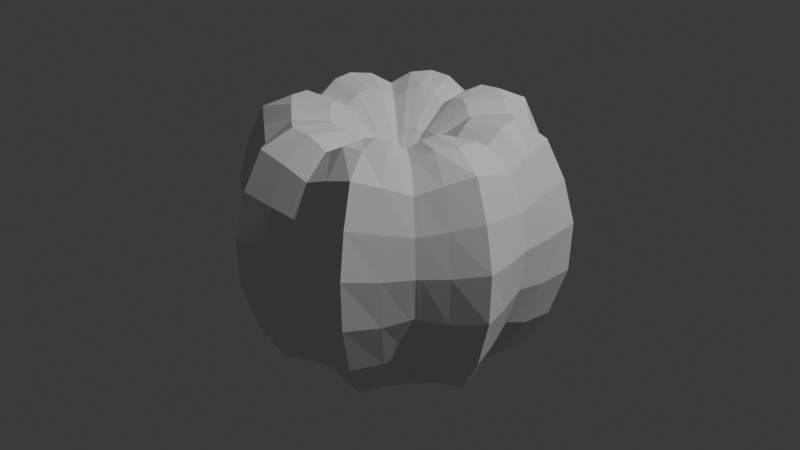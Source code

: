 # Source: v1.blend  (saved by Blender 4.0.36; exported with 4.5.12 LTS)
import bpy
from mathutils import Matrix  # noqa: F401  (used for matrix-valued properties, if any)

bpy.ops.wm.read_factory_settings(use_empty=True)
scene = bpy.context.scene
scene.name = 'Scene'

# ---- collections
col_collection = bpy.data.collections.new('Collection'); scene.collection.children.link(col_collection)

# ---- world
world_world = bpy.data.worlds.new('World'); scene.world = world_world
world_world.use_nodes = True; world_world.node_tree.nodes.clear()
_N = world_world.node_tree.nodes; _L = world_world.node_tree.links
n0 = _N.new('ShaderNodeOutputWorld'); n0.name = 'World Output'; n0.location = (300, 300)
n1 = _N.new('ShaderNodeBackground'); n1.name = 'Background'; n1.location = (10, 300)
n1.inputs[0].default_value = (0.05088, 0.05088, 0.05088, 1.0)
_L.new(n1.outputs[0], n0.inputs[0])
n0.is_active_output = True
world_world.color = (0.05088, 0.05088, 0.05088)
world_world.use_sun_shadow = False
world_world.sun_shadow_jitter_overblur = 0.0

# ---- lights
light_light = bpy.data.lights.new('Light', 'POINT')
light_light.transmission_factor = 0.0
light_light.use_soft_falloff = False
light_light.energy = 1000.0
light_light.shadow_soft_size = 0.1
light_light.shadow_maximum_resolution = 0.006
light_light.use_absolute_resolution = True

# ---- meshes
me_sphere_001 = bpy.data.meshes.new('Sphere.001')
me_sphere_001.from_pydata([(0.0, -5.878e-09, 0.2338), (0.05776, -5.878e-09, 0.2934), (0.1658, -5.878e-09, 0.4164), (0.5044, 9.023e-09, 0.5326), (0.6313, -6.548e-08, 0.4404), (0.7015, 3.883e-08, 0.2936), (0.7367, -6.548e-08, 0.1266), (0.6481, -5.058e-08, -0.2488), (0.4628, -5.058e-08, -0.539), (0.3567, 9.023e-09, -0.539), (0.1235, -5.878e-09, -0.539), (0.05666, -0.01127, 0.2935), (0.163, -0.03243, 0.4425), (0.3244, -0.06453, 0.5587), (0.5046, -0.1004, 0.5827), (0.638, -0.1269, 0.4838), (0.7134, -0.1419, 0.3184), (0.7557, -0.1503, 0.1308), (0.7376, -0.1467, -0.08675), (0.6675, -0.1328, -0.3001), (0.5694, -0.1133, -0.4706), (0.4689, -0.09326, -0.539), (0.3568, -0.07098, -0.539), (0.2294, -0.04564, -0.539), (0.1216, -0.02419, -0.539), (0.04615, -0.009179, -0.539), (0.05342, -0.02213, 0.2938), (0.1546, -0.06403, 0.4457), (0.3127, -0.1295, 0.5731), (0.4987, -0.2066, 0.5901), (0.6433, -0.2665, 0.5218), (0.7274, -0.3013, 0.3492), (0.78, -0.3231, 0.1526), (0.7726, -0.32, -0.07587), (0.6992, -0.2896, -0.3075), (0.5894, -0.2441, -0.49), (0.4759, -0.1971, -0.539), (0.3527, -0.1461, -0.539), (0.2212, -0.09161, -0.539), (0.1155, -0.04783, -0.539), (0.04358, -0.01805, -0.539), (0.04804, -0.0321, 0.2935), (0.1382, -0.09236, 0.4425), (0.275, -0.1838, 0.5587), (0.4277, -0.2858, 0.5827), (0.5409, -0.3614, 0.4838), (0.6048, -0.4041, 0.3184), (0.6406, -0.4281, 0.1308), (0.6253, -0.4178, -0.08675), (0.5659, -0.3781, -0.3001), (0.4828, -0.3226, -0.4706), (0.3975, -0.2656, -0.539), (0.3025, -0.2021, -0.539), (0.1945, -0.13, -0.539), (0.1031, -0.06888, -0.539), (0.03912, -0.02614, -0.539), (0.04084, -0.04084, 0.2934), (0.1173, -0.1173, 0.4164), (0.2319, -0.2319, 0.5174), (0.3566, -0.3566, 0.5326), (0.4464, -0.4464, 0.4404), (0.496, -0.496, 0.2936), (0.5209, -0.5209, 0.1266), (0.5057, -0.5057, -0.06409), (0.4583, -0.4583, -0.2488), (0.3936, -0.3936, -0.398), (0.3272, -0.3272, -0.539), (0.2522, -0.2522, -0.539), (0.164, -0.164, -0.539), (0.0873, -0.0873, -0.539), (0.03324, -0.03324, -0.539), (2.98e-08, 9.023e-09, -0.539), (0.04084, 0.04084, 0.2934), (0.1173, 0.1173, 0.4164), (0.2319, 0.2319, 0.5174), (0.3566, 0.3566, 0.5326), (0.4464, 0.4464, 0.4404), (0.496, 0.496, 0.2936), (0.5209, 0.5209, 0.1266), (0.5057, 0.5057, -0.06409), (0.4583, 0.4583, -0.2488), (0.3936, 0.3936, -0.398), (0.3272, 0.3272, -0.539), (0.2522, 0.2522, -0.539), (0.164, 0.164, -0.539), (0.0873, 0.0873, -0.539), (0.03324, 0.03324, -0.539), (0.04804, 0.0321, 0.2935), (0.1382, 0.09236, 0.4425), (0.275, 0.1838, 0.5587), (0.4277, 0.2858, 0.5827), (0.5409, 0.3614, 0.4838), (0.6048, 0.4041, 0.3184), (0.6406, 0.4281, 0.1308), (0.6253, 0.4178, -0.08675), (0.5659, 0.3781, -0.3001), (0.4828, 0.3226, -0.4706), (0.3975, 0.2656, -0.539), (0.3025, 0.2021, -0.539), (0.1945, 0.13, -0.539), (0.1031, 0.06888, -0.539), (0.03912, 0.02614, -0.539), (0.05342, 0.02213, 0.2938), (0.1546, 0.06403, 0.4457), (0.3127, 0.1295, 0.5731), (0.4987, 0.2066, 0.5901), (0.6433, 0.2665, 0.5218), (0.7274, 0.3013, 0.3492), (0.78, 0.3231, 0.1526), (0.7726, 0.32, -0.07587), (0.6992, 0.2896, -0.3075), (0.5894, 0.2441, -0.49), (0.4759, 0.1971, -0.539), (0.3527, 0.1461, -0.539), (0.2212, 0.09161, -0.539), (0.1155, 0.04783, -0.539), (0.04358, 0.01805, -0.539), (0.05666, 0.01127, 0.2935), (0.163, 0.03243, 0.4425), (0.3244, 0.06453, 0.5587), (0.5046, 0.1004, 0.5827), (0.638, 0.1269, 0.4838), (0.7134, 0.1419, 0.3184), (0.7557, 0.1503, 0.1308), (0.7376, 0.1467, -0.08675), (0.6675, 0.1328, -0.3001), (0.5694, 0.1133, -0.4706), (0.4689, 0.09326, -0.539), (0.3568, 0.07098, -0.539), (0.2294, 0.04564, -0.539), (0.1216, 0.02419, -0.539), (0.04615, 0.00918, -0.539), (0.3279, -6.548e-08, 0.5174), (0.7152, -2.443e-07, -0.06409), (0.5566, 2.392e-08, -0.398), (0.2319, -2.078e-08, -0.539), (0.04701, 2.392e-08, -0.539), (0.2629, -0.2416, -0.539), (0.3421, -0.3142, -0.539), (0.4664, -0.4284, 0.4496), (0.3717, -0.3417, 0.5432), (0.1704, -0.1568, -0.539), (0.519, -0.4766, 0.2989), (0.09064, -0.0834, -0.539), (0.5463, -0.5013, 0.1275), (0.03449, -0.03174, -0.539), (0.531, -0.4871, -0.06888), (0.04236, -0.03899, 0.2934), (0.481, -0.4413, -0.2597), (0.1217, -0.112, 0.4219), (0.4124, -0.3786, -0.4133), (0.241, -0.2217, 0.5261), (0.03443, 0.0318, -0.539), (0.09049, 0.08357, -0.539), (0.5299, 0.4879, -0.06867), (0.5452, 0.5021, 0.1274), (0.0423, 0.03907, 0.2934), (0.4801, 0.442, -0.2592), (0.1215, 0.1122, 0.4217), (0.4116, 0.3792, -0.4127), (0.2406, 0.2221, 0.5258), (0.3415, 0.3147, -0.539), (0.371, 0.3423, 0.5428), (0.2624, 0.2421, -0.539), (0.4655, 0.4292, 0.4492), (0.1702, 0.1571, -0.539), (0.5181, 0.4774, 0.2987), (0.2315, 0.00798, -0.539), (0.04686, 0.001605, -0.539), (0.7191, 0.02565, -0.06805), (0.5588, 0.01981, -0.4107), (0.3273, 0.01128, 0.5246), (0.3567, 0.01241, -0.539), (0.4638, 0.01631, -0.539), (0.6325, 0.02219, 0.448), (0.5044, 0.01755, 0.5414), (0.7036, 0.02481, 0.298), (0.1231, 0.004229, -0.539), (0.74, 0.02628, 0.1273), (0.05757, 0.001971, 0.2934), (0.6515, 0.02322, -0.2578), (0.1654, 0.005671, 0.421), (0.1232, -0.003916, -0.539), (0.7398, -0.02434, 0.1273), (0.05758, -0.001825, 0.2934), (0.6512, -0.0215, -0.2571), (0.1654, -0.005251, 0.4206), (0.4638, -0.0151, -0.539), (0.5044, -0.01625, 0.5407), (0.3567, -0.01149, -0.539), (0.6324, -0.02055, 0.4474), (0.7034, -0.02298, 0.2976), (0.04687, -0.001486, -0.539), (0.7188, -0.02376, -0.06775), (0.5587, -0.01834, -0.4097), (0.3274, -0.01045, 0.5241), (0.2315, -0.007389, -0.539)], [], [(192, 182, 24, 25), (193, 183, 17, 18), (1, 0, 11, 184), (71, 136, 192, 25), (185, 193, 18, 19), (186, 184, 11, 12), (194, 185, 19, 20), (195, 186, 12, 13), (187, 194, 20, 21), (188, 195, 13, 14), (189, 187, 21, 22), (190, 188, 14, 15), (196, 189, 22, 23), (191, 190, 15, 16), (182, 196, 23, 24), (183, 191, 16, 17), (14, 13, 28, 29), (22, 21, 36, 37), (15, 14, 29, 30), (23, 22, 37, 38), (16, 15, 30, 31), (24, 23, 38, 39), (17, 16, 31, 32), (25, 24, 39, 40), (18, 17, 32, 33), (11, 0, 26), (71, 25, 40), (19, 18, 33, 34), (12, 11, 26, 27), (20, 19, 34, 35), (13, 12, 27, 28), (21, 20, 35, 36), (33, 32, 47, 48), (26, 0, 41), (71, 40, 55), (34, 33, 48, 49), (27, 26, 41, 42), (35, 34, 49, 50), (28, 27, 42, 43), (36, 35, 50, 51), (29, 28, 43, 44), (37, 36, 51, 52), (30, 29, 44, 45), (38, 37, 52, 53), (31, 30, 45, 46), (39, 38, 53, 54), (32, 31, 46, 47), (40, 39, 54, 55), (137, 138, 66, 67), (139, 140, 59, 60), (141, 137, 67, 68), (142, 139, 60, 61), (143, 141, 68, 69), (144, 142, 61, 62), (145, 143, 69, 70), (146, 144, 62, 63), (41, 0, 56, 147), (71, 55, 145, 70), (148, 146, 63, 64), (149, 147, 56, 57), (150, 148, 64, 65), (151, 149, 57, 58), (138, 150, 65, 66), (140, 151, 58, 59), (152, 153, 100, 101), (154, 155, 93, 94), (72, 0, 87, 156), (71, 86, 152, 101), (157, 154, 94, 95), (158, 156, 87, 88), (159, 157, 95, 96), (160, 158, 88, 89), (161, 159, 96, 97), (162, 160, 89, 90), (163, 161, 97, 98), (164, 162, 90, 91), (165, 163, 98, 99), (166, 164, 91, 92), (153, 165, 99, 100), (155, 166, 92, 93), (90, 89, 104, 105), (98, 97, 112, 113), (91, 90, 105, 106), (99, 98, 113, 114), (92, 91, 106, 107), (100, 99, 114, 115), (93, 92, 107, 108), (101, 100, 115, 116), (94, 93, 108, 109), (87, 0, 102), (71, 101, 116), (95, 94, 109, 110), (88, 87, 102, 103), (96, 95, 110, 111), (89, 88, 103, 104), (97, 96, 111, 112), (109, 108, 123, 124), (102, 0, 117), (71, 116, 131), (110, 109, 124, 125), (103, 102, 117, 118), (111, 110, 125, 126), (104, 103, 118, 119), (112, 111, 126, 127), (105, 104, 119, 120), (113, 112, 127, 128), (106, 105, 120, 121), (114, 113, 128, 129), (107, 106, 121, 122), (115, 114, 129, 130), (108, 107, 122, 123), (116, 115, 130, 131), (172, 173, 8, 9), (174, 175, 3, 4), (167, 172, 9, 135), (176, 174, 4, 5), (177, 167, 135, 10), (178, 176, 5, 6), (168, 177, 10, 136), (169, 178, 6, 133), (117, 0, 1, 179), (71, 131, 168, 136), (180, 169, 133, 7), (181, 179, 1, 2), (170, 180, 7, 134), (171, 181, 2, 132), (173, 170, 134, 8), (175, 171, 132, 3), (44, 43, 151, 140), (51, 50, 150, 138), (43, 42, 149, 151), (50, 49, 148, 150), (42, 41, 147, 149), (49, 48, 146, 148), (48, 47, 144, 146), (55, 54, 143, 145), (47, 46, 142, 144), (54, 53, 141, 143), (46, 45, 139, 142), (53, 52, 137, 141), (45, 44, 140, 139), (52, 51, 138, 137), (78, 77, 166, 155), (85, 84, 165, 153), (77, 76, 164, 166), (84, 83, 163, 165), (76, 75, 162, 164), (83, 82, 161, 163), (75, 74, 160, 162), (82, 81, 159, 161), (74, 73, 158, 160), (81, 80, 157, 159), (73, 72, 156, 158), (80, 79, 154, 157), (79, 78, 155, 154), (86, 85, 153, 152), (120, 119, 171, 175), (127, 126, 170, 173), (119, 118, 181, 171), (126, 125, 180, 170), (118, 117, 179, 181), (125, 124, 169, 180), (124, 123, 178, 169), (131, 130, 177, 168), (123, 122, 176, 178), (130, 129, 167, 177), (122, 121, 174, 176), (129, 128, 172, 167), (121, 120, 175, 174), (128, 127, 173, 172), (6, 5, 191, 183), (10, 135, 196, 182), (5, 4, 190, 191), (135, 9, 189, 196), (4, 3, 188, 190), (9, 8, 187, 189), (3, 132, 195, 188), (8, 134, 194, 187), (132, 2, 186, 195), (134, 7, 185, 194), (2, 1, 184, 186), (7, 133, 193, 185), (133, 6, 183, 193), (136, 10, 182, 192)])
_uv = me_sphere_001.uv_layers.new(name='UVMap')
_uv.uv.foreach_set('vector', [0.4949, 0.0625, 0.4949, 0.125, 0.4688, 0.125, 0.4688, 0.0625, 0.4949, 0.5, 0.4949, 0.5625, 0.4688, 0.5625, 0.4687, 0.5, 0.5, 0.9375, 0.4844, 1.0, 0.4688, 0.9375, 0.4949, 0.9375, 0.4844, 0.0, 0.5, 0.0625, 0.4949, 0.0625, 0.4688, 0.0625, 0.4949, 0.4375, 0.4949, 0.5, 0.4687, 0.5, 0.4688, 0.4375, 0.4949, 0.875, 0.4949, 0.9375, 0.4688, 0.9375, 0.4688, 0.875, 0.4949, 0.375, 0.4949, 0.4375, 0.4688, 0.4375, 0.4688, 0.375, 0.4949, 0.8125, 0.4949, 0.875, 0.4688, 0.875, 0.4688, 0.8125, 0.4949, 0.3125, 0.4949, 0.375, 0.4688, 0.375, 0.4687, 0.3125, 0.4949, 0.75, 0.4949, 0.8125, 0.4688, 0.8125, 0.4688, 0.75, 0.4949, 0.25, 0.4949, 0.3125, 0.4687, 0.3125, 0.4688, 0.25, 0.4949, 0.6875, 0.4949, 0.75, 0.4688, 0.75, 0.4687, 0.6875, 0.4949, 0.1875, 0.4949, 0.25, 0.4688, 0.25, 0.4688, 0.1875, 0.4949, 0.625, 0.4949, 0.6875, 0.4687, 0.6875, 0.4688, 0.625, 0.4949, 0.125, 0.4949, 0.1875, 0.4688, 0.1875, 0.4688, 0.125, 0.4949, 0.5625, 0.4949, 0.625, 0.4688, 0.625, 0.4688, 0.5625, 0.4688, 0.75, 0.4688, 0.8125, 0.4375, 0.8125, 0.4375, 0.75, 0.4688, 0.25, 0.4687, 0.3125, 0.4375, 0.3125, 0.4375, 0.25, 0.4687, 0.6875, 0.4688, 0.75, 0.4375, 0.75, 0.4375, 0.6875, 0.4688, 0.1875, 0.4688, 0.25, 0.4375, 0.25, 0.4375, 0.1875, 0.4688, 0.625, 0.4687, 0.6875, 0.4375, 0.6875, 0.4375, 0.625, 0.4688, 0.125, 0.4688, 0.1875, 0.4375, 0.1875, 0.4375, 0.125, 0.4688, 0.5625, 0.4688, 0.625, 0.4375, 0.625, 0.4375, 0.5625, 0.4688, 0.0625, 0.4688, 0.125, 0.4375, 0.125, 0.4375, 0.0625, 0.4687, 0.5, 0.4688, 0.5625, 0.4375, 0.5625, 0.4375, 0.5, 0.4688, 0.9375, 0.4531, 1.0, 0.4375, 0.9375, 0.4531, 0.0, 0.4688, 0.0625, 0.4375, 0.0625, 0.4688, 0.4375, 0.4687, 0.5, 0.4375, 0.5, 0.4375, 0.4375, 0.4688, 0.875, 0.4688, 0.9375, 0.4375, 0.9375, 0.4375, 0.875, 0.4688, 0.375, 0.4688, 0.4375, 0.4375, 0.4375, 0.4375, 0.375, 0.4688, 0.8125, 0.4688, 0.875, 0.4375, 0.875, 0.4375, 0.8125, 0.4687, 0.3125, 0.4688, 0.375, 0.4375, 0.375, 0.4375, 0.3125, 0.4375, 0.5, 0.4375, 0.5625, 0.4062, 0.5625, 0.4062, 0.5, 0.4375, 0.9375, 0.4219, 1.0, 0.4062, 0.9375, 0.4219, 0.0, 0.4375, 0.0625, 0.4062, 0.0625, 0.4375, 0.4375, 0.4375, 0.5, 0.4062, 0.5, 0.4062, 0.4375, 0.4375, 0.875, 0.4375, 0.9375, 0.4062, 0.9375, 0.4062, 0.875, 0.4375, 0.375, 0.4375, 0.4375, 0.4062, 0.4375, 0.4062, 0.375, 0.4375, 0.8125, 0.4375, 0.875, 0.4062, 0.875, 0.4062, 0.8125, 0.4375, 0.3125, 0.4375, 0.375, 0.4062, 0.375, 0.4062, 0.3125, 0.4375, 0.75, 0.4375, 0.8125, 0.4062, 0.8125, 0.4062, 0.75, 0.4375, 0.25, 0.4375, 0.3125, 0.4062, 0.3125, 0.4062, 0.25, 0.4375, 0.6875, 0.4375, 0.75, 0.4062, 0.75, 0.4062, 0.6875, 0.4375, 0.1875, 0.4375, 0.25, 0.4062, 0.25, 0.4062, 0.1875, 0.4375, 0.625, 0.4375, 0.6875, 0.4062, 0.6875, 0.4062, 0.625, 0.4375, 0.125, 0.4375, 0.1875, 0.4062, 0.1875, 0.4062, 0.125, 0.4375, 0.5625, 0.4375, 0.625, 0.4062, 0.625, 0.4062, 0.5625, 0.4375, 0.0625, 0.4375, 0.125, 0.4062, 0.125, 0.4062, 0.0625, 0.3816, 0.25, 0.3816, 0.3125, 0.375, 0.3125, 0.375, 0.25, 0.3816, 0.6875, 0.3816, 0.75, 0.375, 0.75, 0.375, 0.6875, 0.3816, 0.1875, 0.3816, 0.25, 0.375, 0.25, 0.375, 0.1875, 0.3816, 0.625, 0.3816, 0.6875, 0.375, 0.6875, 0.375, 0.625, 0.3816, 0.125, 0.3816, 0.1875, 0.375, 0.1875, 0.375, 0.125, 0.3816, 0.5625, 0.3816, 0.625, 0.375, 0.625, 0.375, 0.5625, 0.3816, 0.0625, 0.3816, 0.125, 0.375, 0.125, 0.375, 0.0625, 0.3816, 0.5, 0.3816, 0.5625, 0.375, 0.5625, 0.375, 0.5, 0.4062, 0.9375, 0.3906, 1.0, 0.375, 0.9375, 0.3816, 0.9375, 0.3906, 0.0, 0.4062, 0.0625, 0.3816, 0.0625, 0.375, 0.0625, 0.3816, 0.4375, 0.3816, 0.5, 0.375, 0.5, 0.375, 0.4375, 0.3816, 0.875, 0.3816, 0.9375, 0.375, 0.9375, 0.375, 0.875, 0.3816, 0.375, 0.3816, 0.4375, 0.375, 0.4375, 0.375, 0.375, 0.3816, 0.8125, 0.3816, 0.875, 0.375, 0.875, 0.375, 0.8125, 0.3816, 0.3125, 0.3816, 0.375, 0.375, 0.375, 0.375, 0.3125, 0.3816, 0.75, 0.3816, 0.8125, 0.375, 0.8125, 0.375, 0.75, 0.4937, 0.0625, 0.4937, 0.125, 0.4688, 0.125, 0.4688, 0.0625, 0.4937, 0.5, 0.4937, 0.5625, 0.4688, 0.5625, 0.4687, 0.5, 0.5, 0.9375, 0.4844, 1.0, 0.4688, 0.9375, 0.4937, 0.9375, 0.4844, 0.0, 0.5, 0.0625, 0.4937, 0.0625, 0.4688, 0.0625, 0.4937, 0.4375, 0.4937, 0.5, 0.4687, 0.5, 0.4688, 0.4375, 0.4937, 0.875, 0.4937, 0.9375, 0.4688, 0.9375, 0.4688, 0.875, 0.4937, 0.375, 0.4937, 0.4375, 0.4688, 0.4375, 0.4688, 0.375, 0.4937, 0.8125, 0.4937, 0.875, 0.4688, 0.875, 0.4688, 0.8125, 0.4937, 0.3125, 0.4937, 0.375, 0.4688, 0.375, 0.4687, 0.3125, 0.4937, 0.75, 0.4937, 0.8125, 0.4688, 0.8125, 0.4688, 0.75, 0.4937, 0.25, 0.4937, 0.3125, 0.4687, 0.3125, 0.4688, 0.25, 0.4937, 0.6875, 0.4937, 0.75, 0.4688, 0.75, 0.4687, 0.6875, 0.4937, 0.1875, 0.4937, 0.25, 0.4688, 0.25, 0.4688, 0.1875, 0.4937, 0.625, 0.4937, 0.6875, 0.4687, 0.6875, 0.4688, 0.625, 0.4937, 0.125, 0.4937, 0.1875, 0.4688, 0.1875, 0.4688, 0.125, 0.4937, 0.5625, 0.4937, 0.625, 0.4688, 0.625, 0.4688, 0.5625, 0.4688, 0.75, 0.4688, 0.8125, 0.4375, 0.8125, 0.4375, 0.75, 0.4688, 0.25, 0.4687, 0.3125, 0.4375, 0.3125, 0.4375, 0.25, 0.4687, 0.6875, 0.4688, 0.75, 0.4375, 0.75, 0.4375, 0.6875, 0.4688, 0.1875, 0.4688, 0.25, 0.4375, 0.25, 0.4375, 0.1875, 0.4688, 0.625, 0.4687, 0.6875, 0.4375, 0.6875, 0.4375, 0.625, 0.4688, 0.125, 0.4688, 0.1875, 0.4375, 0.1875, 0.4375, 0.125, 0.4688, 0.5625, 0.4688, 0.625, 0.4375, 0.625, 0.4375, 0.5625, 0.4688, 0.0625, 0.4688, 0.125, 0.4375, 0.125, 0.4375, 0.0625, 0.4687, 0.5, 0.4688, 0.5625, 0.4375, 0.5625, 0.4375, 0.5, 0.4688, 0.9375, 0.4531, 1.0, 0.4375, 0.9375, 0.4531, 0.0, 0.4688, 0.0625, 0.4375, 0.0625, 0.4688, 0.4375, 0.4687, 0.5, 0.4375, 0.5, 0.4375, 0.4375, 0.4688, 0.875, 0.4688, 0.9375, 0.4375, 0.9375, 0.4375, 0.875, 0.4688, 0.375, 0.4688, 0.4375, 0.4375, 0.4375, 0.4375, 0.375, 0.4688, 0.8125, 0.4688, 0.875, 0.4375, 0.875, 0.4375, 0.8125, 0.4687, 0.3125, 0.4688, 0.375, 0.4375, 0.375, 0.4375, 0.3125, 0.4375, 0.5, 0.4375, 0.5625, 0.4062, 0.5625, 0.4062, 0.5, 0.4375, 0.9375, 0.4219, 1.0, 0.4062, 0.9375, 0.4219, 0.0, 0.4375, 0.0625, 0.4062, 0.0625, 0.4375, 0.4375, 0.4375, 0.5, 0.4062, 0.5, 0.4062, 0.4375, 0.4375, 0.875, 0.4375, 0.9375, 0.4062, 0.9375, 0.4062, 0.875, 0.4375, 0.375, 0.4375, 0.4375, 0.4062, 0.4375, 0.4062, 0.375, 0.4375, 0.8125, 0.4375, 0.875, 0.4062, 0.875, 0.4062, 0.8125, 0.4375, 0.3125, 0.4375, 0.375, 0.4062, 0.375, 0.4062, 0.3125, 0.4375, 0.75, 0.4375, 0.8125, 0.4062, 0.8125, 0.4062, 0.75, 0.4375, 0.25, 0.4375, 0.3125, 0.4062, 0.3125, 0.4062, 0.25, 0.4375, 0.6875, 0.4375, 0.75, 0.4062, 0.75, 0.4062, 0.6875, 0.4375, 0.1875, 0.4375, 0.25, 0.4062, 0.25, 0.4062, 0.1875, 0.4375, 0.625, 0.4375, 0.6875, 0.4062, 0.6875, 0.4062, 0.625, 0.4375, 0.125, 0.4375, 0.1875, 0.4062, 0.1875, 0.4062, 0.125, 0.4375, 0.5625, 0.4375, 0.625, 0.4062, 0.625, 0.4062, 0.5625, 0.4375, 0.0625, 0.4375, 0.125, 0.4062, 0.125, 0.4062, 0.0625, 0.3805, 0.25, 0.3805, 0.3125, 0.375, 0.3125, 0.375, 0.25, 0.3805, 0.6875, 0.3805, 0.75, 0.375, 0.75, 0.375, 0.6875, 0.3805, 0.1875, 0.3805, 0.25, 0.375, 0.25, 0.375, 0.1875, 0.3805, 0.625, 0.3805, 0.6875, 0.375, 0.6875, 0.375, 0.625, 0.3805, 0.125, 0.3805, 0.1875, 0.375, 0.1875, 0.375, 0.125, 0.3805, 0.5625, 0.3805, 0.625, 0.375, 0.625, 0.375, 0.5625, 0.3805, 0.0625, 0.3805, 0.125, 0.375, 0.125, 0.375, 0.0625, 0.3805, 0.5, 0.3805, 0.5625, 0.375, 0.5625, 0.375, 0.5, 0.4062, 0.9375, 0.3906, 1.0, 0.375, 0.9375, 0.3805, 0.9375, 0.3906, 0.0, 0.4062, 0.0625, 0.3805, 0.0625, 0.375, 0.0625, 0.3805, 0.4375, 0.3805, 0.5, 0.375, 0.5, 0.375, 0.4375, 0.3805, 0.875, 0.3805, 0.9375, 0.375, 0.9375, 0.375, 0.875, 0.3805, 0.375, 0.3805, 0.4375, 0.375, 0.4375, 0.375, 0.375, 0.3805, 0.8125, 0.3805, 0.875, 0.375, 0.875, 0.375, 0.8125, 0.3805, 0.3125, 0.3805, 0.375, 0.375, 0.375, 0.375, 0.3125, 0.3805, 0.75, 0.3805, 0.8125, 0.375, 0.8125, 0.375, 0.75, 0.4062, 0.75, 0.4062, 0.8125, 0.3816, 0.8125, 0.3816, 0.75, 0.4062, 0.3125, 0.4062, 0.375, 0.3816, 0.375, 0.3816, 0.3125, 0.4062, 0.8125, 0.4062, 0.875, 0.3816, 0.875, 0.3816, 0.8125, 0.4062, 0.375, 0.4062, 0.4375, 0.3816, 0.4375, 0.3816, 0.375, 0.4062, 0.875, 0.4062, 0.9375, 0.3816, 0.9375, 0.3816, 0.875, 0.4062, 0.4375, 0.4062, 0.5, 0.3816, 0.5, 0.3816, 0.4375, 0.4062, 0.5, 0.4062, 0.5625, 0.3816, 0.5625, 0.3816, 0.5, 0.4062, 0.0625, 0.4062, 0.125, 0.3816, 0.125, 0.3816, 0.0625, 0.4062, 0.5625, 0.4062, 0.625, 0.3816, 0.625, 0.3816, 0.5625, 0.4062, 0.125, 0.4062, 0.1875, 0.3816, 0.1875, 0.3816, 0.125, 0.4062, 0.625, 0.4062, 0.6875, 0.3816, 0.6875, 0.3816, 0.625, 0.4062, 0.1875, 0.4062, 0.25, 0.3816, 0.25, 0.3816, 0.1875, 0.4062, 0.6875, 0.4062, 0.75, 0.3816, 0.75, 0.3816, 0.6875, 0.4062, 0.25, 0.4062, 0.3125, 0.3816, 0.3125, 0.3816, 0.25, 0.5, 0.5625, 0.5, 0.625, 0.4937, 0.625, 0.4937, 0.5625, 0.5, 0.125, 0.5, 0.1875, 0.4937, 0.1875, 0.4937, 0.125, 0.5, 0.625, 0.5, 0.6875, 0.4937, 0.6875, 0.4937, 0.625, 0.5, 0.1875, 0.5, 0.25, 0.4937, 0.25, 0.4937, 0.1875, 0.5, 0.6875, 0.5, 0.75, 0.4937, 0.75, 0.4937, 0.6875, 0.5, 0.25, 0.5, 0.3125, 0.4937, 0.3125, 0.4937, 0.25, 0.5, 0.75, 0.5, 0.8125, 0.4937, 0.8125, 0.4937, 0.75, 0.5, 0.3125, 0.5, 0.375, 0.4937, 0.375, 0.4937, 0.3125, 0.5, 0.8125, 0.5, 0.875, 0.4937, 0.875, 0.4937, 0.8125, 0.5, 0.375, 0.5, 0.4375, 0.4937, 0.4375, 0.4937, 0.375, 0.5, 0.875, 0.5, 0.9375, 0.4937, 0.9375, 0.4937, 0.875, 0.5, 0.4375, 0.5, 0.5, 0.4937, 0.5, 0.4937, 0.4375, 0.5, 0.5, 0.5, 0.5625, 0.4937, 0.5625, 0.4937, 0.5, 0.5, 0.0625, 0.5, 0.125, 0.4937, 0.125, 0.4937, 0.0625, 0.4062, 0.75, 0.4062, 0.8125, 0.3805, 0.8125, 0.3805, 0.75, 0.4062, 0.3125, 0.4062, 0.375, 0.3805, 0.375, 0.3805, 0.3125, 0.4062, 0.8125, 0.4062, 0.875, 0.3805, 0.875, 0.3805, 0.8125, 0.4062, 0.375, 0.4062, 0.4375, 0.3805, 0.4375, 0.3805, 0.375, 0.4062, 0.875, 0.4062, 0.9375, 0.3805, 0.9375, 0.3805, 0.875, 0.4062, 0.4375, 0.4062, 0.5, 0.3805, 0.5, 0.3805, 0.4375, 0.4062, 0.5, 0.4062, 0.5625, 0.3805, 0.5625, 0.3805, 0.5, 0.4062, 0.0625, 0.4062, 0.125, 0.3805, 0.125, 0.3805, 0.0625, 0.4062, 0.5625, 0.4062, 0.625, 0.3805, 0.625, 0.3805, 0.5625, 0.4062, 0.125, 0.4062, 0.1875, 0.3805, 0.1875, 0.3805, 0.125, 0.4062, 0.625, 0.4062, 0.6875, 0.3805, 0.6875, 0.3805, 0.625, 0.4062, 0.1875, 0.4062, 0.25, 0.3805, 0.25, 0.3805, 0.1875, 0.4062, 0.6875, 0.4062, 0.75, 0.3805, 0.75, 0.3805, 0.6875, 0.4062, 0.25, 0.4062, 0.3125, 0.3805, 0.3125, 0.3805, 0.25, 0.5, 0.5625, 0.5, 0.625, 0.4949, 0.625, 0.4949, 0.5625, 0.5, 0.125, 0.5, 0.1875, 0.4949, 0.1875, 0.4949, 0.125, 0.5, 0.625, 0.5, 0.6875, 0.4949, 0.6875, 0.4949, 0.625, 0.5, 0.1875, 0.5, 0.25, 0.4949, 0.25, 0.4949, 0.1875, 0.5, 0.6875, 0.5, 0.75, 0.4949, 0.75, 0.4949, 0.6875, 0.5, 0.25, 0.5, 0.3125, 0.4949, 0.3125, 0.4949, 0.25, 0.5, 0.75, 0.5, 0.8125, 0.4949, 0.8125, 0.4949, 0.75, 0.5, 0.3125, 0.5, 0.375, 0.4949, 0.375, 0.4949, 0.3125, 0.5, 0.8125, 0.5, 0.875, 0.4949, 0.875, 0.4949, 0.8125, 0.5, 0.375, 0.5, 0.4375, 0.4949, 0.4375, 0.4949, 0.375, 0.5, 0.875, 0.5, 0.9375, 0.4949, 0.9375, 0.4949, 0.875, 0.5, 0.4375, 0.5, 0.5, 0.4949, 0.5, 0.4949, 0.4375, 0.5, 0.5, 0.5, 0.5625, 0.4949, 0.5625, 0.4949, 0.5, 0.5, 0.0625, 0.5, 0.125, 0.4949, 0.125, 0.4949, 0.0625])
me_sphere_001.update()

# ---- objects
ob_light = bpy.data.objects.new('Light', light_light)
ob_sphere_001 = bpy.data.objects.new('Sphere.001', me_sphere_001)
ob_empty = bpy.data.objects.new('Empty', None)

# ---- transforms, parenting, visibility, modifiers, constraints
ob_light.location = (4.076, 1.005, 5.904)
ob_light.rotation_euler = (0.6503, 0.05522, 1.866)
ob_light.lock_rotations_4d = False
ob_light.empty_display_type = 'ARROWS'
ob_light.color = (0.0, 0.0, 0.0, 0.0)
ob_light.lineart.crease_threshold = 0.0
ob_sphere_001.location = (-2.98e-08, 0.0, 0.0)
ob_sphere_001.rotation_euler = (0.0, -0.0, -0.7854)
ob_sphere_001.scale = (1.0, 1.0, 1.095)
_m = ob_sphere_001.modifiers.new('Mirror', 'MIRROR')
_m.use_axis = (True, True, False)
_m.mirror_object = ob_empty
ob_empty.location = (0.0, 0.0, 0.0)

# ---- collection membership
col_collection.objects.link(ob_light)
col_collection.objects.link(ob_sphere_001)
col_collection.objects.link(ob_empty)

# ---- scene / render settings (as saved in the file)
scene.frame_start = 1; scene.frame_end = 250; scene.frame_set(1)
scene.render.engine = 'BLENDER_EEVEE_NEXT'
scene.cycles.sampling_pattern = 'TABULATED_SOBOL'
bpy.context.view_layer.update()

# ---- added for rendering (the .blend has no active camera): camera
cam_auto = bpy.data.cameras.new('AutoCamera')
cam_auto.lens = 50.0
cam_auto.sensor_width = 36.0
cam_auto.clip_end = 1000.0
ob_auto_camera = bpy.data.objects.new('AutoCamera', cam_auto)
scene.collection.objects.link(ob_auto_camera)
ob_auto_camera.location = (3.10505, -3.72606, 2.51202)
ob_auto_camera.rotation_euler = (1.09748, -7.21219e-08, 0.694738)
scene.camera = ob_auto_camera
bpy.context.view_layer.update()
